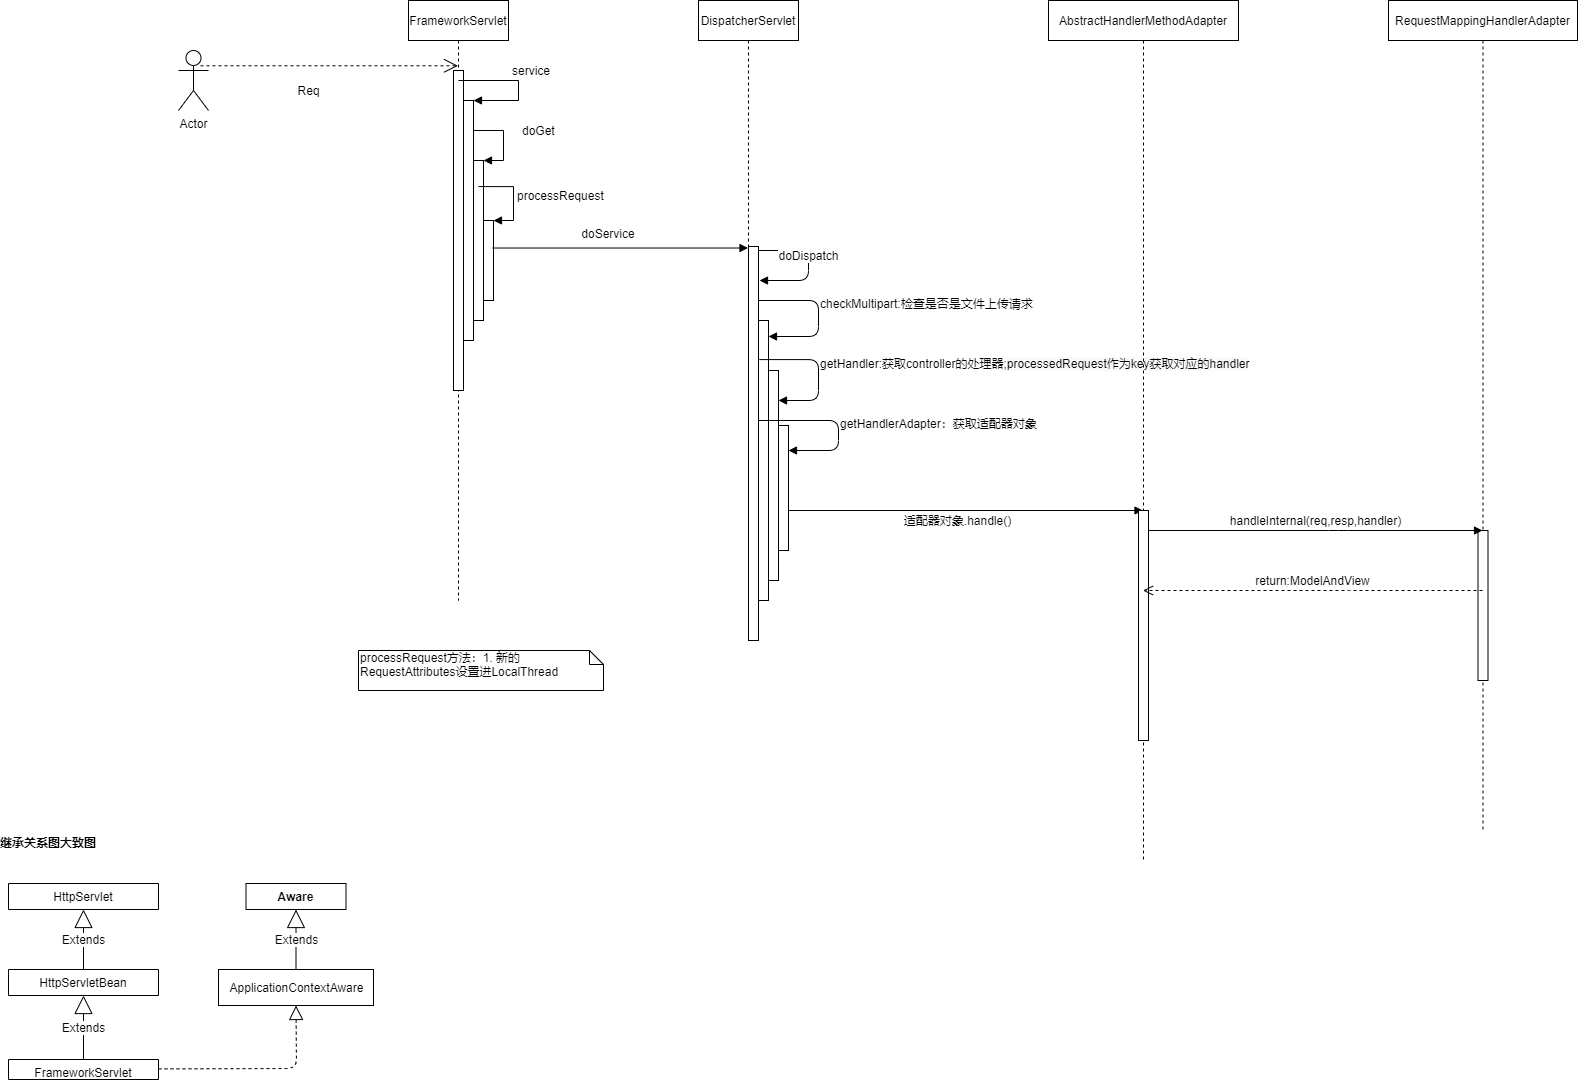

The diagram above was exported from draw.io. Its source (the exported page's mxGraphModel, read from the mxfile embedded in the PNG):
<mxGraphModel dx="1865" dy="575" grid="1" gridSize="10" guides="1" tooltips="1" connect="1" arrows="1" fold="1" page="1" pageScale="1" pageWidth="827" pageHeight="1169" math="0" shadow="0">
  <root>
    <mxCell id="0" />
    <mxCell id="1" parent="0" />
    <mxCell id="ODgjAS4t8IvVfgZoCq_N-6" value="FrameworkServlet" style="shape=umlLifeline;perimeter=lifelinePerimeter;whiteSpace=wrap;html=1;container=1;collapsible=0;recursiveResize=0;outlineConnect=0;" parent="1" vertex="1">
      <mxGeometry x="240" y="90" width="100" height="600" as="geometry" />
    </mxCell>
    <mxCell id="ODgjAS4t8IvVfgZoCq_N-5" value="" style="html=1;points=[];perimeter=orthogonalPerimeter;" parent="ODgjAS4t8IvVfgZoCq_N-6" vertex="1">
      <mxGeometry x="45" y="70" width="10" height="320" as="geometry" />
    </mxCell>
    <mxCell id="ODgjAS4t8IvVfgZoCq_N-9" value="" style="html=1;points=[];perimeter=orthogonalPerimeter;" parent="ODgjAS4t8IvVfgZoCq_N-6" vertex="1">
      <mxGeometry x="55" y="100" width="10" height="240" as="geometry" />
    </mxCell>
    <mxCell id="ODgjAS4t8IvVfgZoCq_N-10" value="service" style="edgeStyle=orthogonalEdgeStyle;html=1;align=left;spacingLeft=2;endArrow=block;rounded=0;entryX=1;entryY=0;" parent="ODgjAS4t8IvVfgZoCq_N-6" target="ODgjAS4t8IvVfgZoCq_N-9" edge="1">
      <mxGeometry x="-0.2" y="10" relative="1" as="geometry">
        <mxPoint x="50" y="80" as="sourcePoint" />
        <Array as="points">
          <mxPoint x="110" y="80" />
          <mxPoint x="110" y="100" />
        </Array>
        <mxPoint as="offset" />
      </mxGeometry>
    </mxCell>
    <mxCell id="ODgjAS4t8IvVfgZoCq_N-11" value="" style="html=1;points=[];perimeter=orthogonalPerimeter;" parent="ODgjAS4t8IvVfgZoCq_N-6" vertex="1">
      <mxGeometry x="65" y="160" width="10" height="160" as="geometry" />
    </mxCell>
    <mxCell id="ODgjAS4t8IvVfgZoCq_N-12" value="doGet" style="edgeStyle=orthogonalEdgeStyle;html=1;align=left;spacingLeft=2;endArrow=block;rounded=0;entryX=1;entryY=0;" parent="ODgjAS4t8IvVfgZoCq_N-6" source="ODgjAS4t8IvVfgZoCq_N-9" target="ODgjAS4t8IvVfgZoCq_N-11" edge="1">
      <mxGeometry x="-0.25" y="15" relative="1" as="geometry">
        <mxPoint x="75" y="130" as="sourcePoint" />
        <Array as="points">
          <mxPoint x="95" y="130" />
          <mxPoint x="95" y="160" />
        </Array>
        <mxPoint as="offset" />
      </mxGeometry>
    </mxCell>
    <mxCell id="ODgjAS4t8IvVfgZoCq_N-17" value="" style="html=1;points=[];perimeter=orthogonalPerimeter;" parent="ODgjAS4t8IvVfgZoCq_N-6" vertex="1">
      <mxGeometry x="75" y="220" width="10" height="80" as="geometry" />
    </mxCell>
    <mxCell id="ODgjAS4t8IvVfgZoCq_N-18" value="processRequest" style="edgeStyle=orthogonalEdgeStyle;html=1;align=left;spacingLeft=2;endArrow=block;rounded=0;entryX=1;entryY=0;exitX=0.5;exitY=0.163;exitDx=0;exitDy=0;exitPerimeter=0;" parent="ODgjAS4t8IvVfgZoCq_N-6" source="ODgjAS4t8IvVfgZoCq_N-11" target="ODgjAS4t8IvVfgZoCq_N-17" edge="1">
      <mxGeometry relative="1" as="geometry">
        <mxPoint x="80" y="186" as="sourcePoint" />
        <Array as="points">
          <mxPoint x="105" y="186" />
          <mxPoint x="105" y="220" />
        </Array>
      </mxGeometry>
    </mxCell>
    <mxCell id="ODgjAS4t8IvVfgZoCq_N-13" value="DispatcherServlet" style="shape=umlLifeline;perimeter=lifelinePerimeter;whiteSpace=wrap;html=1;container=1;collapsible=0;recursiveResize=0;outlineConnect=0;" parent="1" vertex="1">
      <mxGeometry x="530" y="90" width="100" height="610" as="geometry" />
    </mxCell>
    <mxCell id="ODgjAS4t8IvVfgZoCq_N-44" value="" style="html=1;points=[];perimeter=orthogonalPerimeter;" parent="ODgjAS4t8IvVfgZoCq_N-13" vertex="1">
      <mxGeometry x="60" y="320" width="10" height="280" as="geometry" />
    </mxCell>
    <mxCell id="ODgjAS4t8IvVfgZoCq_N-49" value="checkMultipart:检查是否是文件上传请求" style="endArrow=block;endFill=1;html=1;edgeStyle=orthogonalEdgeStyle;align=left;verticalAlign=top;" parent="ODgjAS4t8IvVfgZoCq_N-13" edge="1">
      <mxGeometry x="-0.1026" y="10" relative="1" as="geometry">
        <mxPoint x="50" y="300" as="sourcePoint" />
        <mxPoint x="70" y="336" as="targetPoint" />
        <Array as="points">
          <mxPoint x="120" y="300" />
          <mxPoint x="120" y="336" />
        </Array>
        <mxPoint x="-10" y="-10" as="offset" />
      </mxGeometry>
    </mxCell>
    <mxCell id="ODgjAS4t8IvVfgZoCq_N-50" value="1" style="edgeLabel;resizable=0;html=1;align=left;verticalAlign=bottom;" parent="ODgjAS4t8IvVfgZoCq_N-49" connectable="0" vertex="1">
      <mxGeometry x="-1" relative="1" as="geometry" />
    </mxCell>
    <mxCell id="ODgjAS4t8IvVfgZoCq_N-51" value="" style="html=1;points=[];perimeter=orthogonalPerimeter;" parent="ODgjAS4t8IvVfgZoCq_N-13" vertex="1">
      <mxGeometry x="70" y="370" width="10" height="210" as="geometry" />
    </mxCell>
    <mxCell id="ODgjAS4t8IvVfgZoCq_N-58" value="getHandler:获取controller的处理器;&lt;span style=&quot;font-size: 5px ; background-color: rgb(248 , 249 , 250)&quot;&gt;processedRequest作为key获取对应的handler&lt;/span&gt;" style="endArrow=block;endFill=1;html=1;edgeStyle=orthogonalEdgeStyle;align=left;verticalAlign=top;exitX=1.08;exitY=0.287;exitDx=0;exitDy=0;exitPerimeter=0;" parent="ODgjAS4t8IvVfgZoCq_N-13" source="ODgjAS4t8IvVfgZoCq_N-40" edge="1">
      <mxGeometry x="-0.1549" y="9" relative="1" as="geometry">
        <mxPoint x="70" y="360" as="sourcePoint" />
        <mxPoint x="80" y="400" as="targetPoint" />
        <Array as="points">
          <mxPoint x="120" y="359" />
          <mxPoint x="120" y="400" />
        </Array>
        <mxPoint x="-9" y="-9" as="offset" />
      </mxGeometry>
    </mxCell>
    <mxCell id="ODgjAS4t8IvVfgZoCq_N-60" value="" style="html=1;points=[];perimeter=orthogonalPerimeter;" parent="ODgjAS4t8IvVfgZoCq_N-13" vertex="1">
      <mxGeometry x="80" y="425" width="10" height="125" as="geometry" />
    </mxCell>
    <mxCell id="ODgjAS4t8IvVfgZoCq_N-67" value="适配器对象.handle()" style="html=1;verticalAlign=bottom;endArrow=block;" parent="ODgjAS4t8IvVfgZoCq_N-13" target="ODgjAS4t8IvVfgZoCq_N-65" edge="1">
      <mxGeometry x="-0.0409" y="-20" width="80" relative="1" as="geometry">
        <mxPoint x="90" y="510" as="sourcePoint" />
        <mxPoint x="170" y="510" as="targetPoint" />
        <mxPoint x="-1" as="offset" />
      </mxGeometry>
    </mxCell>
    <mxCell id="ODgjAS4t8IvVfgZoCq_N-19" value="&lt;pre style=&quot;background-color: #2b2b2b ; color: #a9b7c6 ; font-family: &amp;#34;宋体&amp;#34; ; font-size: 15.0pt&quot;&gt;&lt;br&gt;&lt;/pre&gt;" style="html=1;verticalAlign=bottom;endArrow=block;exitX=0.917;exitY=0.344;exitDx=0;exitDy=0;exitPerimeter=0;" parent="1" source="ODgjAS4t8IvVfgZoCq_N-17" target="ODgjAS4t8IvVfgZoCq_N-13" edge="1">
      <mxGeometry width="80" relative="1" as="geometry">
        <mxPoint x="340" y="270" as="sourcePoint" />
        <mxPoint x="440" y="260" as="targetPoint" />
      </mxGeometry>
    </mxCell>
    <mxCell id="ODgjAS4t8IvVfgZoCq_N-22" value="doService" style="text;align=center;fontStyle=0;verticalAlign=middle;spacingLeft=3;spacingRight=3;strokeColor=none;rotatable=0;points=[[0,0.5],[1,0.5]];portConstraint=eastwest;" parent="1" vertex="1">
      <mxGeometry x="400" y="310" width="80" height="26" as="geometry" />
    </mxCell>
    <mxCell id="ODgjAS4t8IvVfgZoCq_N-33" value="ApplicationContextAware" style="html=1;" parent="1" vertex="1">
      <mxGeometry x="50" y="1059" width="155" height="36" as="geometry" />
    </mxCell>
    <mxCell id="ODgjAS4t8IvVfgZoCq_N-34" value="继承关系图大致图" style="text;align=center;fontStyle=1;verticalAlign=middle;spacingLeft=3;spacingRight=3;strokeColor=none;rotatable=0;points=[[0,0.5],[1,0.5]];portConstraint=eastwest;" parent="1" vertex="1">
      <mxGeometry x="-160" y="919" width="80" height="26" as="geometry" />
    </mxCell>
    <mxCell id="ODgjAS4t8IvVfgZoCq_N-38" value="Extends" style="endArrow=block;endSize=16;endFill=0;html=1;exitX=0.5;exitY=0;exitDx=0;exitDy=0;entryX=0.5;entryY=1;entryDx=0;entryDy=0;" parent="1" source="ODgjAS4t8IvVfgZoCq_N-23" target="ODgjAS4t8IvVfgZoCq_N-29" edge="1">
      <mxGeometry width="160" relative="1" as="geometry">
        <mxPoint x="-60" y="1179" as="sourcePoint" />
        <mxPoint x="100" y="1179" as="targetPoint" />
      </mxGeometry>
    </mxCell>
    <mxCell id="ODgjAS4t8IvVfgZoCq_N-41" value="&lt;span style=&quot;font-size: 11px&quot;&gt;doDispatch&lt;/span&gt;" style="html=1;verticalAlign=bottom;endArrow=block;" parent="1" source="ODgjAS4t8IvVfgZoCq_N-40" edge="1">
      <mxGeometry width="80" relative="1" as="geometry">
        <mxPoint x="590" y="340" as="sourcePoint" />
        <mxPoint x="591" y="370" as="targetPoint" />
        <Array as="points">
          <mxPoint x="640" y="340" />
          <mxPoint x="640" y="370" />
        </Array>
      </mxGeometry>
    </mxCell>
    <mxCell id="ODgjAS4t8IvVfgZoCq_N-40" value="" style="html=1;points=[];perimeter=orthogonalPerimeter;" parent="1" vertex="1">
      <mxGeometry x="580" y="336" width="10" height="394" as="geometry" />
    </mxCell>
    <mxCell id="ODgjAS4t8IvVfgZoCq_N-43" value="" style="html=1;verticalAlign=bottom;endArrow=block;" parent="1" target="ODgjAS4t8IvVfgZoCq_N-40" edge="1">
      <mxGeometry width="80" relative="1" as="geometry">
        <mxPoint x="590" y="340" as="sourcePoint" />
        <mxPoint x="579.5" y="370" as="targetPoint" />
        <Array as="points" />
      </mxGeometry>
    </mxCell>
    <mxCell id="ODgjAS4t8IvVfgZoCq_N-61" value="getHandlerAdapter：获取适配器对象" style="endArrow=block;endFill=1;html=1;edgeStyle=orthogonalEdgeStyle;align=left;verticalAlign=top;" parent="1" edge="1">
      <mxGeometry y="10" relative="1" as="geometry">
        <mxPoint x="590" y="510" as="sourcePoint" />
        <mxPoint x="620" y="540" as="targetPoint" />
        <Array as="points">
          <mxPoint x="670" y="510" />
          <mxPoint x="670" y="540" />
          <mxPoint x="620" y="540" />
        </Array>
        <mxPoint x="-10" y="-10" as="offset" />
      </mxGeometry>
    </mxCell>
    <mxCell id="ODgjAS4t8IvVfgZoCq_N-65" value="AbstractHandlerMethodAdapter" style="shape=umlLifeline;perimeter=lifelinePerimeter;whiteSpace=wrap;html=1;container=1;collapsible=0;recursiveResize=0;outlineConnect=0;" parent="1" vertex="1">
      <mxGeometry x="880" y="90" width="190" height="860" as="geometry" />
    </mxCell>
    <mxCell id="ODgjAS4t8IvVfgZoCq_N-66" value="" style="html=1;points=[];perimeter=orthogonalPerimeter;" parent="ODgjAS4t8IvVfgZoCq_N-65" vertex="1">
      <mxGeometry x="90" y="510" width="10" height="230" as="geometry" />
    </mxCell>
    <mxCell id="ODgjAS4t8IvVfgZoCq_N-70" value="RequestMappingHandlerAdapter" style="shape=umlLifeline;perimeter=lifelinePerimeter;whiteSpace=wrap;html=1;container=1;collapsible=0;recursiveResize=0;outlineConnect=0;" parent="1" vertex="1">
      <mxGeometry x="1220" y="90" width="189" height="830" as="geometry" />
    </mxCell>
    <mxCell id="ODgjAS4t8IvVfgZoCq_N-72" value="" style="html=1;points=[];perimeter=orthogonalPerimeter;" parent="ODgjAS4t8IvVfgZoCq_N-70" vertex="1">
      <mxGeometry x="89.5" y="530" width="10" height="150" as="geometry" />
    </mxCell>
    <mxCell id="ODgjAS4t8IvVfgZoCq_N-71" value="&lt;span style=&quot;text-align: left&quot;&gt;handleInternal(req,resp,handler)&lt;/span&gt;" style="html=1;verticalAlign=bottom;endArrow=block;" parent="1" source="ODgjAS4t8IvVfgZoCq_N-66" target="ODgjAS4t8IvVfgZoCq_N-70" edge="1">
      <mxGeometry width="80" relative="1" as="geometry">
        <mxPoint x="990" y="710" as="sourcePoint" />
        <mxPoint x="1070" y="710" as="targetPoint" />
        <Array as="points">
          <mxPoint x="1170" y="620" />
        </Array>
      </mxGeometry>
    </mxCell>
    <mxCell id="ODgjAS4t8IvVfgZoCq_N-75" value="return:ModelAndView" style="html=1;verticalAlign=bottom;endArrow=open;dashed=1;endSize=8;" parent="1" source="ODgjAS4t8IvVfgZoCq_N-70" target="ODgjAS4t8IvVfgZoCq_N-65" edge="1">
      <mxGeometry relative="1" as="geometry">
        <mxPoint x="1210" y="787" as="targetPoint" />
        <mxPoint x="1150" y="787" as="sourcePoint" />
        <Array as="points">
          <mxPoint x="1190" y="680" />
        </Array>
      </mxGeometry>
    </mxCell>
    <mxCell id="ODgjAS4t8IvVfgZoCq_N-29" value="HttpServletBean" style="swimlane;fontStyle=0;align=center;verticalAlign=top;childLayout=stackLayout;horizontal=1;startSize=26;horizontalStack=0;resizeParent=1;resizeParentMax=0;resizeLast=0;collapsible=1;marginBottom=0;" parent="1" vertex="1" collapsed="1">
      <mxGeometry x="-160" y="1059" width="150" height="26" as="geometry">
        <mxRectangle x="90" y="860" width="155" height="34" as="alternateBounds" />
      </mxGeometry>
    </mxCell>
    <mxCell id="ODgjAS4t8IvVfgZoCq_N-30" value="" style="line;strokeWidth=1;fillColor=none;align=left;verticalAlign=middle;spacingTop=-1;spacingLeft=3;spacingRight=3;rotatable=0;labelPosition=right;points=[];portConstraint=eastwest;" parent="ODgjAS4t8IvVfgZoCq_N-29" vertex="1">
      <mxGeometry y="26" width="150" height="8" as="geometry" />
    </mxCell>
    <mxCell id="ODgjAS4t8IvVfgZoCq_N-23" value="FrameworkServlet" style="swimlane;fontStyle=0;align=center;verticalAlign=top;childLayout=stackLayout;horizontal=1;startSize=26;horizontalStack=0;resizeParent=1;resizeParentMax=0;resizeLast=0;collapsible=1;marginBottom=0;" parent="1" vertex="1" collapsed="1">
      <mxGeometry x="-160" y="1149" width="150" height="20" as="geometry">
        <mxRectangle x="90" y="860" width="155" height="34" as="alternateBounds" />
      </mxGeometry>
    </mxCell>
    <mxCell id="ODgjAS4t8IvVfgZoCq_N-37" value="Extends" style="endArrow=block;endSize=16;endFill=0;html=1;" parent="ODgjAS4t8IvVfgZoCq_N-23" edge="1">
      <mxGeometry width="160" relative="1" as="geometry">
        <mxPoint x="70" as="sourcePoint" />
        <mxPoint x="230" as="targetPoint" />
      </mxGeometry>
    </mxCell>
    <mxCell id="ODgjAS4t8IvVfgZoCq_N-25" value="" style="line;strokeWidth=1;fillColor=none;align=left;verticalAlign=middle;spacingTop=-1;spacingLeft=3;spacingRight=3;rotatable=0;labelPosition=right;points=[];portConstraint=eastwest;" parent="ODgjAS4t8IvVfgZoCq_N-23" vertex="1">
      <mxGeometry y="20" width="150" height="8" as="geometry" />
    </mxCell>
    <mxCell id="ODgjAS4t8IvVfgZoCq_N-76" value="&lt;span style=&quot;font-size: 11px ; background-color: rgb(255 , 255 , 255)&quot;&gt;processRequest方法：1.&amp;nbsp;&lt;/span&gt;&lt;span style=&quot;font-size: 11px&quot;&gt;新的RequestAttributes设置进LocalThread&lt;/span&gt;" style="shape=note;whiteSpace=wrap;html=1;size=14;verticalAlign=top;align=left;spacingTop=-6;" parent="1" vertex="1">
      <mxGeometry x="190" y="740" width="245" height="40" as="geometry" />
    </mxCell>
    <mxCell id="ODgjAS4t8IvVfgZoCq_N-77" value="Actor" style="shape=umlActor;verticalLabelPosition=bottom;verticalAlign=top;html=1;" parent="1" vertex="1">
      <mxGeometry x="10" y="140" width="30" height="60" as="geometry" />
    </mxCell>
    <mxCell id="ODgjAS4t8IvVfgZoCq_N-79" value="Req" style="endArrow=open;endSize=12;dashed=1;html=1;exitX=0.733;exitY=0.255;exitDx=0;exitDy=0;exitPerimeter=0;" parent="1" source="ODgjAS4t8IvVfgZoCq_N-77" target="ODgjAS4t8IvVfgZoCq_N-6" edge="1">
      <mxGeometry x="-0.1611" y="-25" width="160" relative="1" as="geometry">
        <mxPoint x="30" y="110" as="sourcePoint" />
        <mxPoint x="190" y="110" as="targetPoint" />
        <mxPoint as="offset" />
      </mxGeometry>
    </mxCell>
    <mxCell id="ODgjAS4t8IvVfgZoCq_N-83" value="" style="endArrow=block;dashed=1;endFill=0;endSize=12;html=1;entryX=0.5;entryY=1;entryDx=0;entryDy=0;" parent="1" target="ODgjAS4t8IvVfgZoCq_N-33" edge="1">
      <mxGeometry width="160" relative="1" as="geometry">
        <mxPoint x="-10" y="1158.41" as="sourcePoint" />
        <mxPoint x="150" y="1158.41" as="targetPoint" />
        <Array as="points">
          <mxPoint x="128" y="1158" />
        </Array>
      </mxGeometry>
    </mxCell>
    <mxCell id="ODgjAS4t8IvVfgZoCq_N-84" value="Aware" style="swimlane;fontStyle=1;align=center;verticalAlign=top;childLayout=stackLayout;horizontal=1;startSize=26;horizontalStack=0;resizeParent=1;resizeParentMax=0;resizeLast=0;collapsible=1;marginBottom=0;" parent="1" vertex="1" collapsed="1">
      <mxGeometry x="77.5" y="973" width="100" height="26" as="geometry">
        <mxRectangle x="50" y="950" width="160" height="86" as="alternateBounds" />
      </mxGeometry>
    </mxCell>
    <mxCell id="ODgjAS4t8IvVfgZoCq_N-88" value="Extends" style="endArrow=block;endSize=16;endFill=0;html=1;exitX=0.5;exitY=0;exitDx=0;exitDy=0;entryX=0.5;entryY=1;entryDx=0;entryDy=0;" parent="ODgjAS4t8IvVfgZoCq_N-84" edge="1">
      <mxGeometry width="160" relative="1" as="geometry">
        <mxPoint x="49.41" y="85" as="sourcePoint" />
        <mxPoint x="49.41" y="21" as="targetPoint" />
      </mxGeometry>
    </mxCell>
    <mxCell id="ODgjAS4t8IvVfgZoCq_N-89" value="Extends" style="endArrow=block;endSize=16;endFill=0;html=1;exitX=0.5;exitY=0;exitDx=0;exitDy=0;entryX=0.5;entryY=1;entryDx=0;entryDy=0;" parent="ODgjAS4t8IvVfgZoCq_N-84" edge="1">
      <mxGeometry width="160" relative="1" as="geometry">
        <mxPoint x="49.41" y="64" as="sourcePoint" />
        <mxPoint x="49.41" as="targetPoint" />
      </mxGeometry>
    </mxCell>
    <mxCell id="ODgjAS4t8IvVfgZoCq_N-85" value="+ field: type" style="text;strokeColor=none;fillColor=none;align=left;verticalAlign=top;spacingLeft=4;spacingRight=4;overflow=hidden;rotatable=0;points=[[0,0.5],[1,0.5]];portConstraint=eastwest;" parent="ODgjAS4t8IvVfgZoCq_N-84" vertex="1">
      <mxGeometry y="26" width="100" height="26" as="geometry" />
    </mxCell>
    <mxCell id="ODgjAS4t8IvVfgZoCq_N-86" value="" style="line;strokeWidth=1;fillColor=none;align=left;verticalAlign=middle;spacingTop=-1;spacingLeft=3;spacingRight=3;rotatable=0;labelPosition=right;points=[];portConstraint=eastwest;" parent="ODgjAS4t8IvVfgZoCq_N-84" vertex="1">
      <mxGeometry y="52" width="100" height="8" as="geometry" />
    </mxCell>
    <mxCell id="ODgjAS4t8IvVfgZoCq_N-87" value="+ method(type): type" style="text;strokeColor=none;fillColor=none;align=left;verticalAlign=top;spacingLeft=4;spacingRight=4;overflow=hidden;rotatable=0;points=[[0,0.5],[1,0.5]];portConstraint=eastwest;" parent="ODgjAS4t8IvVfgZoCq_N-84" vertex="1">
      <mxGeometry y="60" width="100" height="26" as="geometry" />
    </mxCell>
    <mxCell id="ODgjAS4t8IvVfgZoCq_N-91" value="Extends" style="endArrow=block;endSize=16;endFill=0;html=1;entryX=0.5;entryY=1;entryDx=0;entryDy=0;exitX=0.5;exitY=0;exitDx=0;exitDy=0;" parent="1" source="ODgjAS4t8IvVfgZoCq_N-33" target="ODgjAS4t8IvVfgZoCq_N-84" edge="1">
      <mxGeometry width="160" relative="1" as="geometry">
        <mxPoint x="120" y="1050" as="sourcePoint" />
        <mxPoint x="280" y="1050" as="targetPoint" />
      </mxGeometry>
    </mxCell>
    <mxCell id="ODgjAS4t8IvVfgZoCq_N-92" value="Extends" style="endArrow=block;endSize=16;endFill=0;html=1;entryX=0.5;entryY=1;entryDx=0;entryDy=0;exitX=0.5;exitY=0;exitDx=0;exitDy=0;" parent="1" source="ODgjAS4t8IvVfgZoCq_N-29" target="ODgjAS4t8IvVfgZoCq_N-31" edge="1">
      <mxGeometry width="160" relative="1" as="geometry">
        <mxPoint x="-90" y="1050" as="sourcePoint" />
        <mxPoint x="70" y="1050" as="targetPoint" />
      </mxGeometry>
    </mxCell>
    <mxCell id="ODgjAS4t8IvVfgZoCq_N-31" value="HttpServlet" style="swimlane;fontStyle=0;align=center;verticalAlign=top;childLayout=stackLayout;horizontal=1;startSize=26;horizontalStack=0;resizeParent=1;resizeParentMax=0;resizeLast=0;collapsible=1;marginBottom=0;" parent="1" vertex="1" collapsed="1">
      <mxGeometry x="-160" y="973" width="150" height="26" as="geometry">
        <mxRectangle x="90" y="860" width="155" height="34" as="alternateBounds" />
      </mxGeometry>
    </mxCell>
    <mxCell id="ODgjAS4t8IvVfgZoCq_N-32" value="" style="line;strokeWidth=1;fillColor=none;align=left;verticalAlign=middle;spacingTop=-1;spacingLeft=3;spacingRight=3;rotatable=0;labelPosition=right;points=[];portConstraint=eastwest;" parent="ODgjAS4t8IvVfgZoCq_N-31" vertex="1">
      <mxGeometry y="26" width="150" height="8" as="geometry" />
    </mxCell>
    <mxCell id="ODgjAS4t8IvVfgZoCq_N-39" value="Extends" style="endArrow=block;endSize=16;endFill=0;html=1;exitX=0.5;exitY=0;exitDx=0;exitDy=0;entryX=0.5;entryY=1;entryDx=0;entryDy=0;" parent="ODgjAS4t8IvVfgZoCq_N-31" edge="1">
      <mxGeometry width="160" relative="1" as="geometry">
        <mxPoint x="74.41" y="84" as="sourcePoint" />
        <mxPoint x="74.41" y="19.999999999999773" as="targetPoint" />
      </mxGeometry>
    </mxCell>
  </root>
</mxGraphModel>